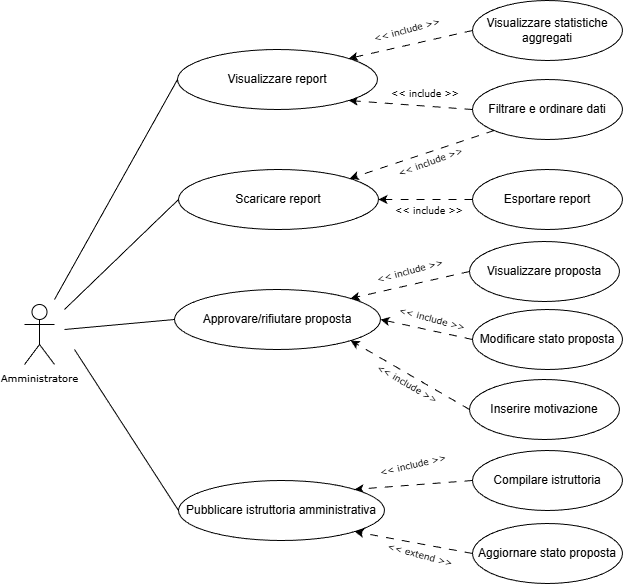

The diagram above was exported from draw.io. Its source (the exported page's mxGraphModel, read from the mxfile embedded in the PNG):
<mxGraphModel dx="1097" dy="592" grid="1" gridSize="10" guides="1" tooltips="1" connect="1" arrows="1" fold="1" page="1" pageScale="1" pageWidth="850" pageHeight="1100" math="0" shadow="0">
  <root>
    <mxCell id="0" />
    <mxCell id="1" parent="0" />
    <mxCell id="BP-UPeIeHP-fknMkL1hs-1" parent="1" style="ellipse;whiteSpace=wrap;html=1;" value="Visualizzare report" vertex="1">
      <mxGeometry height="60" width="200" x="353" y="310" as="geometry" />
    </mxCell>
    <mxCell id="BP-UPeIeHP-fknMkL1hs-2" parent="1" style="ellipse;whiteSpace=wrap;html=1;" value="Filtrare e ordinare dati" vertex="1">
      <mxGeometry height="60" width="150" x="648" y="340" as="geometry" />
    </mxCell>
    <mxCell id="BP-UPeIeHP-fknMkL1hs-3" edge="1" parent="1" source="BP-UPeIeHP-fknMkL1hs-2" style="endArrow=classic;html=1;rounded=1;dashed=1;dashPattern=8 8;curved=0;exitX=0;exitY=0.5;exitDx=0;exitDy=0;entryX=1;entryY=1;entryDx=0;entryDy=0;" target="BP-UPeIeHP-fknMkL1hs-1" value="">
      <mxGeometry height="50" relative="1" width="50" as="geometry">
        <mxPoint x="752" y="390" as="sourcePoint" />
        <mxPoint x="633" y="439" as="targetPoint" />
      </mxGeometry>
    </mxCell>
    <mxCell id="BP-UPeIeHP-fknMkL1hs-4" parent="1" style="text;html=1;whiteSpace=wrap;strokeColor=none;fillColor=none;align=center;verticalAlign=middle;rounded=0;fontSize=9;fontStyle=0;fontFamily=Verdana;direction=west;rotation=-15;" value="&amp;lt;&amp;lt; include &amp;gt;&amp;gt;" vertex="1">
      <mxGeometry height="30" width="80" x="542.9993187281005" y="276.0016491984368" as="geometry" />
    </mxCell>
    <mxCell id="BP-UPeIeHP-fknMkL1hs-5" parent="1" style="ellipse;whiteSpace=wrap;html=1;" value="Visualizzare statistiche aggregati" vertex="1">
      <mxGeometry height="60" width="150" x="648" y="261" as="geometry" />
    </mxCell>
    <mxCell id="BP-UPeIeHP-fknMkL1hs-6" edge="1" parent="1" source="BP-UPeIeHP-fknMkL1hs-5" style="endArrow=classic;html=1;rounded=1;dashed=1;dashPattern=8 8;curved=0;exitX=0;exitY=0.5;exitDx=0;exitDy=0;entryX=1;entryY=0;entryDx=0;entryDy=0;" target="BP-UPeIeHP-fknMkL1hs-1" value="">
      <mxGeometry height="50" relative="1" width="50" as="geometry">
        <mxPoint x="693" y="420" as="sourcePoint" />
        <mxPoint x="603" y="420" as="targetPoint" />
      </mxGeometry>
    </mxCell>
    <mxCell id="BP-UPeIeHP-fknMkL1hs-7" parent="1" style="text;html=1;whiteSpace=wrap;strokeColor=none;fillColor=none;align=center;verticalAlign=middle;rounded=0;fontSize=9;fontStyle=0;fontFamily=Verdana;direction=west;rotation=0;" value="&amp;lt;&amp;lt; include &amp;gt;&amp;gt;" vertex="1">
      <mxGeometry height="30" width="80" x="560.9993187281005" y="340.0016491984368" as="geometry" />
    </mxCell>
    <mxCell id="BP-UPeIeHP-fknMkL1hs-8" parent="1" style="ellipse;whiteSpace=wrap;html=1;" value="Approvare/rifiutare proposta" vertex="1">
      <mxGeometry height="60" width="206" x="350" y="550" as="geometry" />
    </mxCell>
    <mxCell id="BP-UPeIeHP-fknMkL1hs-9" parent="1" style="ellipse;whiteSpace=wrap;html=1;" value="Visualizzare proposta" vertex="1">
      <mxGeometry height="60" width="150" x="645" y="502" as="geometry" />
    </mxCell>
    <mxCell id="BP-UPeIeHP-fknMkL1hs-10" parent="1" style="ellipse;whiteSpace=wrap;html=1;" value="Modificare stato proposta" vertex="1">
      <mxGeometry height="60" width="150" x="648" y="570" as="geometry" />
    </mxCell>
    <mxCell id="BP-UPeIeHP-fknMkL1hs-11" parent="1" style="ellipse;whiteSpace=wrap;html=1;" value="Inserire motivazione" vertex="1">
      <mxGeometry height="60" width="150" x="645" y="640" as="geometry" />
    </mxCell>
    <mxCell id="BP-UPeIeHP-fknMkL1hs-12" edge="1" parent="1" source="BP-UPeIeHP-fknMkL1hs-11" style="endArrow=classic;html=1;rounded=1;dashed=1;dashPattern=8 8;curved=0;exitX=0;exitY=0.5;exitDx=0;exitDy=0;entryX=1;entryY=1;entryDx=0;entryDy=0;" target="BP-UPeIeHP-fknMkL1hs-8" value="">
      <mxGeometry height="50" relative="1" width="50" as="geometry">
        <mxPoint x="806" y="740" as="sourcePoint" />
        <mxPoint x="616" y="630" as="targetPoint" />
      </mxGeometry>
    </mxCell>
    <mxCell id="BP-UPeIeHP-fknMkL1hs-13" edge="1" parent="1" source="BP-UPeIeHP-fknMkL1hs-10" style="endArrow=classic;html=1;rounded=1;dashed=1;dashPattern=8 8;curved=0;entryX=1;entryY=0.5;entryDx=0;entryDy=0;exitX=0;exitY=0.5;exitDx=0;exitDy=0;" target="BP-UPeIeHP-fknMkL1hs-8" value="">
      <mxGeometry height="50" relative="1" width="50" as="geometry">
        <mxPoint x="646" y="570" as="sourcePoint" />
        <mxPoint x="786" y="640" as="targetPoint" />
      </mxGeometry>
    </mxCell>
    <mxCell id="BP-UPeIeHP-fknMkL1hs-14" edge="1" parent="1" source="BP-UPeIeHP-fknMkL1hs-9" style="endArrow=classic;html=1;rounded=1;dashed=1;dashPattern=8 8;curved=0;exitX=0;exitY=0.5;exitDx=0;exitDy=0;entryX=1;entryY=0;entryDx=0;entryDy=0;" target="BP-UPeIeHP-fknMkL1hs-8" value="">
      <mxGeometry height="50" relative="1" width="50" as="geometry">
        <mxPoint x="728" y="559" as="sourcePoint" />
        <mxPoint x="616" y="520" as="targetPoint" />
      </mxGeometry>
    </mxCell>
    <mxCell id="BP-UPeIeHP-fknMkL1hs-15" parent="1" style="text;html=1;whiteSpace=wrap;strokeColor=none;fillColor=none;align=center;verticalAlign=middle;rounded=0;fontSize=9;fontStyle=0;fontFamily=Verdana;direction=west;rotation=-15;" value="&amp;lt;&amp;lt; include &amp;gt;&amp;gt;" vertex="1">
      <mxGeometry height="30" width="80" x="545.9993187281005" y="517.0016491984367" as="geometry" />
    </mxCell>
    <mxCell id="BP-UPeIeHP-fknMkL1hs-16" parent="1" style="text;html=1;whiteSpace=wrap;strokeColor=none;fillColor=none;align=center;verticalAlign=middle;rounded=0;fontSize=9;fontStyle=0;fontFamily=Verdana;direction=west;rotation=15;" value="&amp;lt;&amp;lt; include &amp;gt;&amp;gt;" vertex="1">
      <mxGeometry height="30" width="80" x="568.0015854075765" y="564.9993472751776" as="geometry" />
    </mxCell>
    <mxCell id="BP-UPeIeHP-fknMkL1hs-17" parent="1" style="text;html=1;whiteSpace=wrap;strokeColor=none;fillColor=none;align=center;verticalAlign=middle;rounded=0;fontSize=9;fontStyle=0;fontFamily=Verdana;direction=west;rotation=30;" value="&amp;lt;&amp;lt; include &amp;gt;&amp;gt;" vertex="1">
      <mxGeometry height="30" width="80" x="542.9993187281005" y="630.0016491984366" as="geometry" />
    </mxCell>
    <mxCell id="BP-UPeIeHP-fknMkL1hs-18" parent="1" style="ellipse;whiteSpace=wrap;html=1;" value="Pubblicare istruttoria amministrativa" vertex="1">
      <mxGeometry height="60" width="206" x="354" y="741" as="geometry" />
    </mxCell>
    <mxCell id="BP-UPeIeHP-fknMkL1hs-19" parent="1" style="ellipse;whiteSpace=wrap;html=1;" value="Compilare istruttoria" vertex="1">
      <mxGeometry height="60" width="150" x="648" y="711" as="geometry" />
    </mxCell>
    <mxCell id="BP-UPeIeHP-fknMkL1hs-20" parent="1" style="ellipse;whiteSpace=wrap;html=1;" value="Aggiornare stato proposta" vertex="1">
      <mxGeometry height="60" width="150" x="648" y="784" as="geometry" />
    </mxCell>
    <mxCell id="BP-UPeIeHP-fknMkL1hs-21" edge="1" parent="1" source="BP-UPeIeHP-fknMkL1hs-19" style="endArrow=classic;html=1;rounded=1;dashed=1;dashPattern=8 8;curved=0;exitX=0;exitY=0.5;exitDx=0;exitDy=0;entryX=1;entryY=0;entryDx=0;entryDy=0;" target="BP-UPeIeHP-fknMkL1hs-18" value="">
      <mxGeometry height="50" relative="1" width="50" as="geometry">
        <mxPoint x="742.5" y="860" as="sourcePoint" />
        <mxPoint x="633.5" y="811" as="targetPoint" />
      </mxGeometry>
    </mxCell>
    <mxCell id="BP-UPeIeHP-fknMkL1hs-22" edge="1" parent="1" source="BP-UPeIeHP-fknMkL1hs-20" style="endArrow=classic;html=1;rounded=1;dashed=1;dashPattern=8 8;curved=0;exitX=0;exitY=0.5;exitDx=0;exitDy=0;entryX=1;entryY=1;entryDx=0;entryDy=0;" target="BP-UPeIeHP-fknMkL1hs-18" value="">
      <mxGeometry height="50" relative="1" width="50" as="geometry">
        <mxPoint x="762.5" y="940" as="sourcePoint" />
        <mxPoint x="653.5" y="891" as="targetPoint" />
      </mxGeometry>
    </mxCell>
    <mxCell id="BP-UPeIeHP-fknMkL1hs-23" parent="1" style="text;html=1;whiteSpace=wrap;strokeColor=none;fillColor=none;align=center;verticalAlign=middle;rounded=0;fontSize=9;fontStyle=0;fontFamily=Verdana;direction=west;rotation=-13;" value="&amp;lt;&amp;lt; include &amp;gt;&amp;gt;" vertex="1">
      <mxGeometry height="30" width="80" x="549.4993187281005" y="711.001649198437" as="geometry" />
    </mxCell>
    <mxCell id="BP-UPeIeHP-fknMkL1hs-24" parent="1" style="text;html=1;whiteSpace=wrap;strokeColor=none;fillColor=none;align=center;verticalAlign=middle;rounded=0;fontSize=9;fontStyle=0;fontFamily=Verdana;direction=west;rotation=15;" value="&amp;lt;&amp;lt; extend &amp;gt;&amp;gt;" vertex="1">
      <mxGeometry height="30" width="80" x="555.9993187281005" y="801.001649198437" as="geometry" />
    </mxCell>
    <mxCell id="BP-UPeIeHP-fknMkL1hs-25" parent="1" style="ellipse;whiteSpace=wrap;html=1;" value="Scaricare report" vertex="1">
      <mxGeometry height="60" width="200" x="354" y="430" as="geometry" />
    </mxCell>
    <mxCell id="BP-UPeIeHP-fknMkL1hs-26" edge="1" parent="1" source="BP-UPeIeHP-fknMkL1hs-2" style="endArrow=classic;html=1;rounded=1;dashed=1;dashPattern=8 8;curved=0;exitX=0;exitY=1;exitDx=0;exitDy=0;entryX=1;entryY=0;entryDx=0;entryDy=0;" target="BP-UPeIeHP-fknMkL1hs-25" value="">
      <mxGeometry height="50" relative="1" width="50" as="geometry">
        <mxPoint x="845" y="449" as="sourcePoint" />
        <mxPoint x="724" y="440" as="targetPoint" />
      </mxGeometry>
    </mxCell>
    <mxCell id="BP-UPeIeHP-fknMkL1hs-27" parent="1" style="text;html=1;whiteSpace=wrap;strokeColor=none;fillColor=none;align=center;verticalAlign=middle;rounded=0;fontSize=9;fontStyle=0;fontFamily=Verdana;direction=west;rotation=-20;" value="&amp;lt;&amp;lt; include &amp;gt;&amp;gt;" vertex="1">
      <mxGeometry height="30" width="79" x="567" y="408" as="geometry" />
    </mxCell>
    <mxCell id="BP-UPeIeHP-fknMkL1hs-28" parent="1" style="ellipse;whiteSpace=wrap;html=1;" value="Esportare report" vertex="1">
      <mxGeometry height="60" width="150" x="648" y="430" as="geometry" />
    </mxCell>
    <mxCell id="BP-UPeIeHP-fknMkL1hs-29" edge="1" parent="1" source="BP-UPeIeHP-fknMkL1hs-28" style="endArrow=classic;html=1;rounded=1;dashed=1;dashPattern=8 8;curved=0;exitX=0;exitY=0.5;exitDx=0;exitDy=0;entryX=1;entryY=0.5;entryDx=0;entryDy=0;" target="BP-UPeIeHP-fknMkL1hs-25" value="">
      <mxGeometry height="50" relative="1" width="50" as="geometry">
        <mxPoint x="736" y="490" as="sourcePoint" />
        <mxPoint x="594" y="538" as="targetPoint" />
      </mxGeometry>
    </mxCell>
    <mxCell id="BP-UPeIeHP-fknMkL1hs-30" parent="1" style="text;html=1;whiteSpace=wrap;strokeColor=none;fillColor=none;align=center;verticalAlign=middle;rounded=0;fontSize=9;fontStyle=0;fontFamily=Verdana;direction=west;rotation=0;" value="&amp;lt;&amp;lt; include &amp;gt;&amp;gt;" vertex="1">
      <mxGeometry height="30" width="80" x="564.9980069813214" y="456.9961950448154" as="geometry" />
    </mxCell>
    <mxCell id="FKgINoBxjAF5y_EvpGvS-1" parent="1" style="shape=umlActor;verticalLabelPosition=bottom;verticalAlign=top;html=1;outlineConnect=0;" value="&lt;font face=&quot;Verdana&quot; style=&quot;font-size: 10px;&quot;&gt;Amministratore&lt;/font&gt;" vertex="1">
      <mxGeometry height="60" width="30" x="200" y="565" as="geometry" />
    </mxCell>
    <mxCell id="mXr2-RTlTvjprInWdPtO-1" edge="1" parent="1" source="BP-UPeIeHP-fknMkL1hs-1" style="endArrow=none;html=1;rounded=1;curved=0;exitX=0;exitY=0.5;exitDx=0;exitDy=0;" value="">
      <mxGeometry height="50" relative="1" width="50" as="geometry">
        <mxPoint x="340" y="360" as="sourcePoint" />
        <mxPoint x="230" y="560" as="targetPoint" />
      </mxGeometry>
    </mxCell>
    <mxCell id="mXr2-RTlTvjprInWdPtO-2" edge="1" parent="1" source="BP-UPeIeHP-fknMkL1hs-25" style="endArrow=none;html=1;rounded=1;curved=0;exitX=0;exitY=0.5;exitDx=0;exitDy=0;" value="">
      <mxGeometry height="50" relative="1" width="50" as="geometry">
        <mxPoint x="403" y="630" as="sourcePoint" />
        <mxPoint x="240" y="570" as="targetPoint" />
      </mxGeometry>
    </mxCell>
    <mxCell id="mXr2-RTlTvjprInWdPtO-3" edge="1" parent="1" source="BP-UPeIeHP-fknMkL1hs-8" style="endArrow=none;html=1;rounded=1;curved=0;exitX=0;exitY=0.5;exitDx=0;exitDy=0;" value="">
      <mxGeometry height="50" relative="1" width="50" as="geometry">
        <mxPoint x="423" y="570" as="sourcePoint" />
        <mxPoint x="240" y="590" as="targetPoint" />
      </mxGeometry>
    </mxCell>
    <mxCell id="mXr2-RTlTvjprInWdPtO-4" edge="1" parent="1" style="endArrow=none;html=1;rounded=1;curved=0;entryX=0;entryY=0.5;entryDx=0;entryDy=0;" target="BP-UPeIeHP-fknMkL1hs-18" value="">
      <mxGeometry height="50" relative="1" width="50" as="geometry">
        <mxPoint x="250" y="610" as="sourcePoint" />
        <mxPoint x="320" y="830" as="targetPoint" />
      </mxGeometry>
    </mxCell>
  </root>
</mxGraphModel>